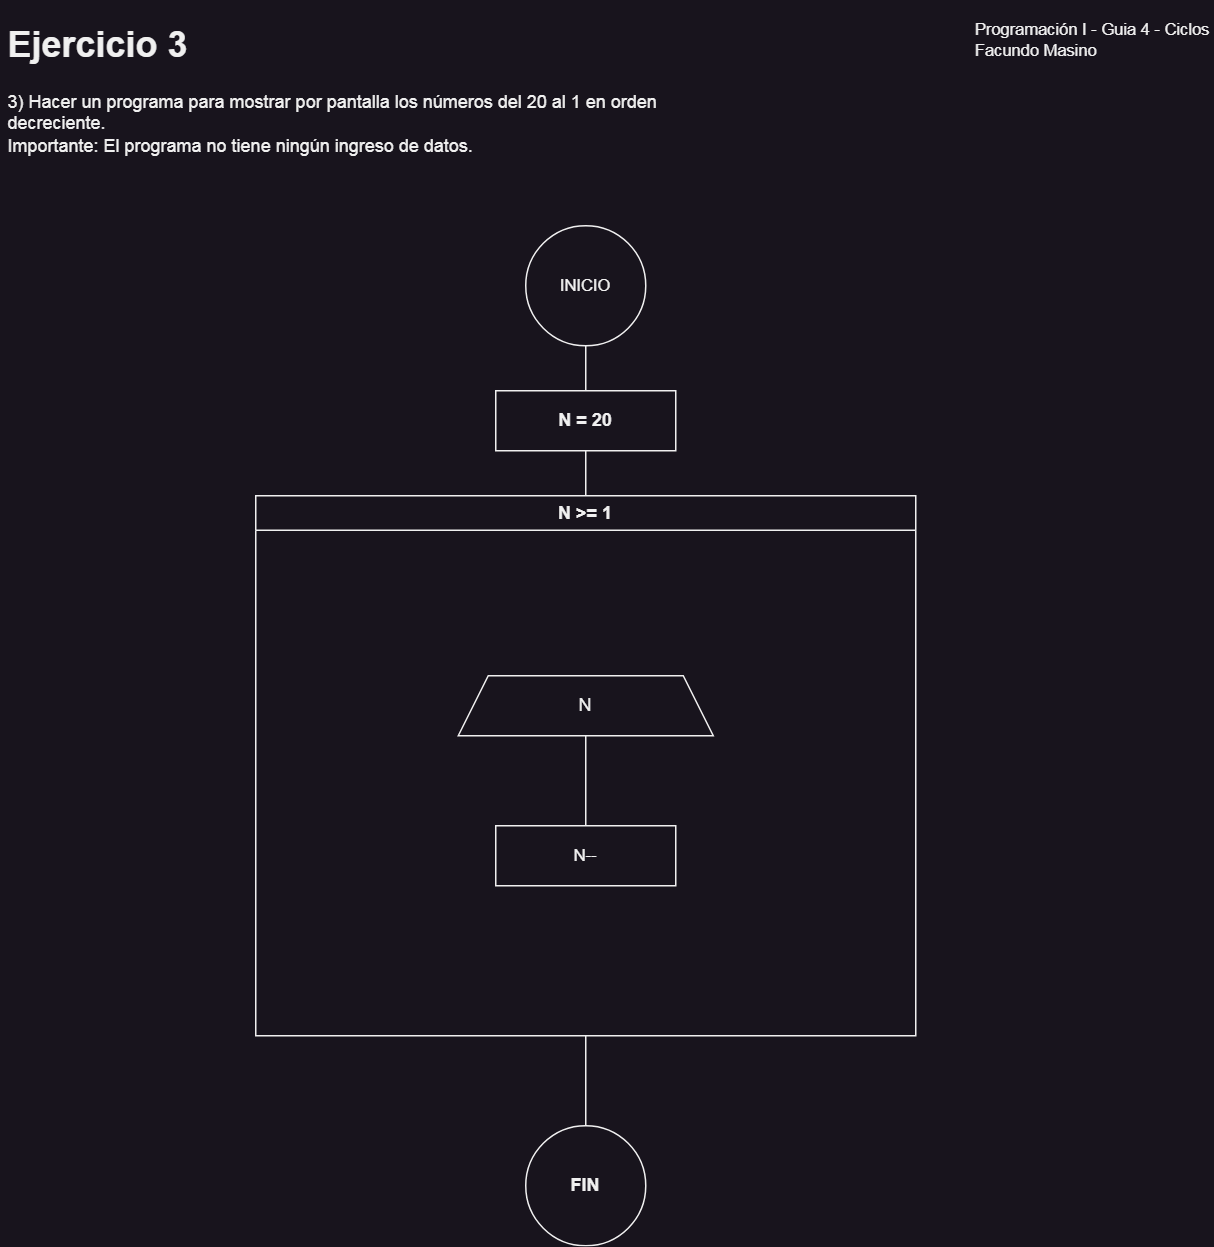

The diagram above was exported from draw.io. Its source (the exported page's mxGraphModel, read from the mxfile embedded in the PNG):
<mxGraphModel dx="954" dy="570" grid="1" gridSize="10" guides="1" tooltips="1" connect="1" arrows="1" fold="1" page="1" pageScale="1" pageWidth="850" pageHeight="1100" math="0" shadow="0">
  <root>
    <mxCell id="HngVfg7UG2Gazu6SPEk2-0" />
    <mxCell id="HngVfg7UG2Gazu6SPEk2-1" parent="HngVfg7UG2Gazu6SPEk2-0" />
    <mxCell id="HngVfg7UG2Gazu6SPEk2-2" value="&lt;h1&gt;Ejercicio 3&amp;nbsp;&lt;/h1&gt;3) Hacer un programa para mostrar por pantalla los números del 20 al 1 en orden&lt;br&gt;decreciente.&lt;br&gt;Importante: El programa no tiene ningún ingreso de datos." style="text;html=1;strokeColor=none;fillColor=none;spacing=5;spacingTop=-20;whiteSpace=wrap;overflow=hidden;rounded=0;" parent="HngVfg7UG2Gazu6SPEk2-1" vertex="1">
      <mxGeometry x="10" y="10" width="790" height="100" as="geometry" />
    </mxCell>
    <mxCell id="HngVfg7UG2Gazu6SPEk2-3" value="Programación I - Guia 4 - Ciclos&lt;br&gt;&lt;div style=&quot;text-align: left;&quot;&gt;&lt;span style=&quot;background-color: initial;&quot;&gt;Facundo Masino&lt;/span&gt;&lt;/div&gt;" style="text;html=1;strokeColor=none;fillColor=none;align=center;verticalAlign=middle;whiteSpace=wrap;rounded=0;fontSize=11;fontFamily=Helvetica;fontColor=default;" parent="HngVfg7UG2Gazu6SPEk2-1" vertex="1">
      <mxGeometry x="658" y="11" width="160" height="30" as="geometry" />
    </mxCell>
    <mxCell id="HngVfg7UG2Gazu6SPEk2-4" value="" style="edgeStyle=orthogonalEdgeStyle;shape=connector;rounded=0;orthogonalLoop=1;jettySize=auto;html=1;labelBackgroundColor=default;strokeColor=default;fontFamily=Helvetica;fontSize=11;fontColor=default;endArrow=none;endFill=0;" parent="HngVfg7UG2Gazu6SPEk2-1" source="HngVfg7UG2Gazu6SPEk2-6" target="HngVfg7UG2Gazu6SPEk2-10" edge="1">
      <mxGeometry relative="1" as="geometry" />
    </mxCell>
    <mxCell id="HngVfg7UG2Gazu6SPEk2-5" value="" style="edgeStyle=orthogonalEdgeStyle;shape=connector;rounded=0;orthogonalLoop=1;jettySize=auto;html=1;labelBackgroundColor=default;strokeColor=default;fontFamily=Helvetica;fontSize=11;fontColor=default;endArrow=none;endFill=0;" parent="HngVfg7UG2Gazu6SPEk2-1" source="HngVfg7UG2Gazu6SPEk2-6" target="HngVfg7UG2Gazu6SPEk2-11" edge="1">
      <mxGeometry relative="1" as="geometry" />
    </mxCell>
    <mxCell id="HngVfg7UG2Gazu6SPEk2-6" value="N &amp;gt;= 1" style="swimlane;whiteSpace=wrap;html=1;swimlaneLine=1;container=0;" parent="HngVfg7UG2Gazu6SPEk2-1" vertex="1">
      <mxGeometry x="180" y="330" width="440" height="360" as="geometry">
        <mxRectangle x="180" y="190" width="140" height="30" as="alternateBounds" />
      </mxGeometry>
    </mxCell>
    <mxCell id="HngVfg7UG2Gazu6SPEk2-7" style="edgeStyle=orthogonalEdgeStyle;shape=connector;rounded=0;orthogonalLoop=1;jettySize=auto;html=1;entryX=0.5;entryY=0;entryDx=0;entryDy=0;labelBackgroundColor=default;strokeColor=default;fontFamily=Helvetica;fontSize=11;fontColor=default;endArrow=none;endFill=0;" parent="HngVfg7UG2Gazu6SPEk2-6" source="HngVfg7UG2Gazu6SPEk2-8" target="HngVfg7UG2Gazu6SPEk2-9" edge="1">
      <mxGeometry relative="1" as="geometry" />
    </mxCell>
    <mxCell id="HngVfg7UG2Gazu6SPEk2-8" value="N" style="shape=trapezoid;perimeter=trapezoidPerimeter;whiteSpace=wrap;html=1;fixedSize=1;" parent="HngVfg7UG2Gazu6SPEk2-6" vertex="1">
      <mxGeometry x="135" y="120" width="170" height="40" as="geometry" />
    </mxCell>
    <mxCell id="HngVfg7UG2Gazu6SPEk2-9" value="N--" style="rounded=0;whiteSpace=wrap;html=1;fontFamily=Helvetica;fontSize=11;fontColor=default;" parent="HngVfg7UG2Gazu6SPEk2-6" vertex="1">
      <mxGeometry x="160" y="220" width="120" height="40" as="geometry" />
    </mxCell>
    <mxCell id="HngVfg7UG2Gazu6SPEk2-10" value="N = 20" style="whiteSpace=wrap;html=1;fontStyle=1;startSize=23;" parent="HngVfg7UG2Gazu6SPEk2-1" vertex="1">
      <mxGeometry x="340" y="260" width="120" height="40" as="geometry" />
    </mxCell>
    <mxCell id="HngVfg7UG2Gazu6SPEk2-11" value="FIN" style="ellipse;whiteSpace=wrap;html=1;fontStyle=1;startSize=23;" parent="HngVfg7UG2Gazu6SPEk2-1" vertex="1">
      <mxGeometry x="360" y="750" width="80" height="80" as="geometry" />
    </mxCell>
    <mxCell id="HngVfg7UG2Gazu6SPEk2-12" style="edgeStyle=orthogonalEdgeStyle;shape=connector;rounded=0;orthogonalLoop=1;jettySize=auto;html=1;entryX=0.5;entryY=0;entryDx=0;entryDy=0;labelBackgroundColor=default;strokeColor=default;fontFamily=Helvetica;fontSize=11;fontColor=default;endArrow=none;endFill=0;" parent="HngVfg7UG2Gazu6SPEk2-1" source="HngVfg7UG2Gazu6SPEk2-13" target="HngVfg7UG2Gazu6SPEk2-10" edge="1">
      <mxGeometry relative="1" as="geometry" />
    </mxCell>
    <mxCell id="HngVfg7UG2Gazu6SPEk2-13" value="INICIO" style="ellipse;whiteSpace=wrap;html=1;aspect=fixed;fontFamily=Helvetica;fontSize=11;fontColor=default;" parent="HngVfg7UG2Gazu6SPEk2-1" vertex="1">
      <mxGeometry x="360" y="150" width="80" height="80" as="geometry" />
    </mxCell>
  </root>
</mxGraphModel>